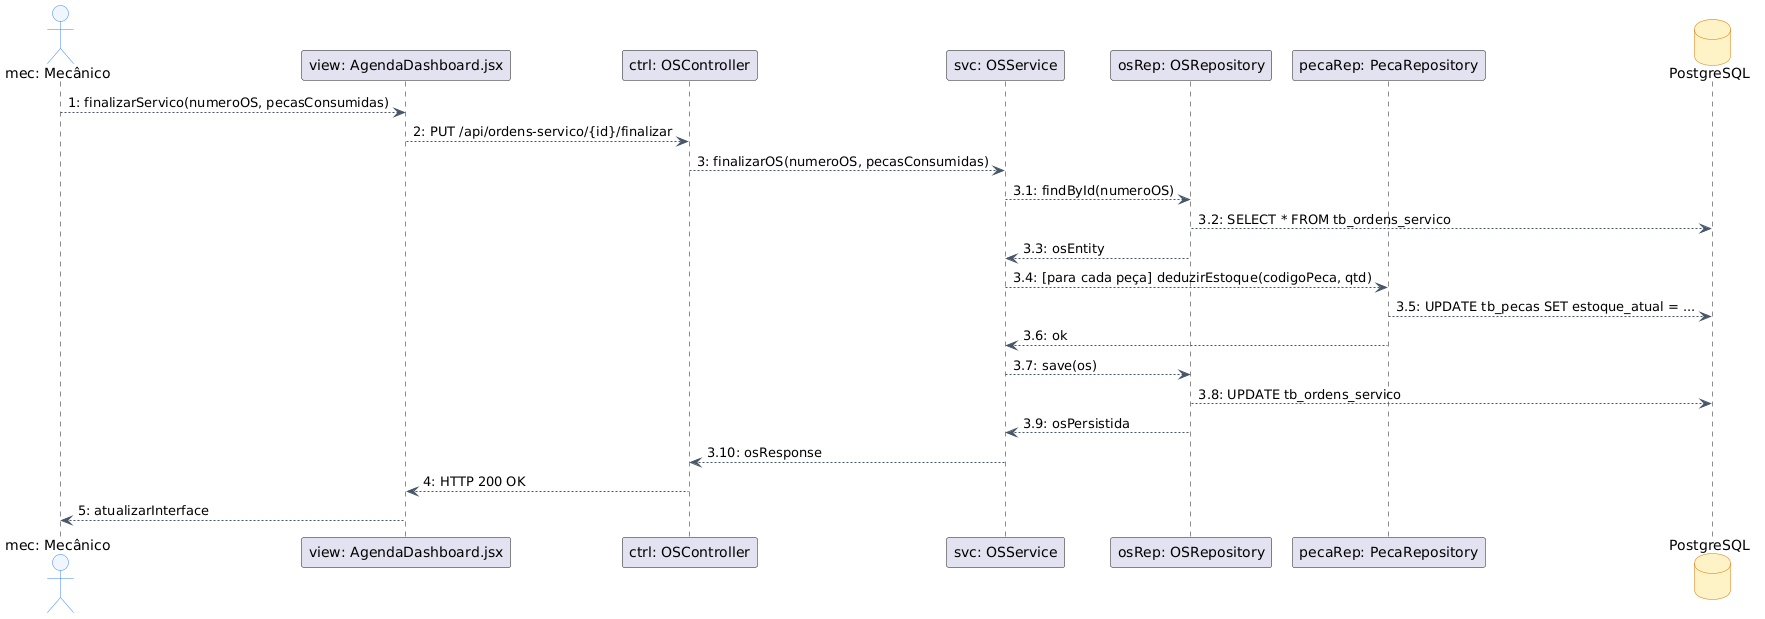

The diagram above was rendered by PlantUML. Its source (embedded in the PNG):
@startuml
skinparam shadowing false
skinparam defaultFontName "Helvetica"
skinparam monochrome false
skinparam ObjectBackgroundColor #F8FAFC
skinparam ObjectBorderColor #64748B
skinparam DatabaseBackgroundColor #FEF3C7
skinparam DatabaseBorderColor #D97706
skinparam ActorBackgroundColor #EFF6FF
skinparam ActorBorderColor #3B82F6
skinparam ArrowColor #475569

actor  "mec: Mecânico"               as mec
participant "view: AgendaDashboard.jsx"   as view
participant "ctrl: OSController"          as ctrl
participant "svc: OSService"              as svc
participant "osRep: OSRepository"         as osRep
participant "pecaRep: PecaRepository"     as pecaRep
database "PostgreSQL"                as db

mec     --> view    : 1: finalizarServico(numeroOS, pecasConsumidas)
view    --> ctrl    : 2: PUT /api/ordens-servico/{id}/finalizar
ctrl    --> svc     : 3: finalizarOS(numeroOS, pecasConsumidas)
svc     --> osRep   : 3.1: findById(numeroOS)
osRep   --> db      : 3.2: SELECT * FROM tb_ordens_servico
osRep   --> svc     : 3.3: osEntity
svc     --> pecaRep : 3.4: [para cada peça] deduzirEstoque(codigoPeca, qtd)
pecaRep --> db      : 3.5: UPDATE tb_pecas SET estoque_atual = ...
pecaRep --> svc     : 3.6: ok
svc     --> osRep   : 3.7: save(os)
osRep   --> db      : 3.8: UPDATE tb_ordens_servico
osRep   --> svc     : 3.9: osPersistida
svc     --> ctrl    : 3.10: osResponse
ctrl    --> view    : 4: HTTP 200 OK
view    --> mec     : 5: atualizarInterface
@enduml